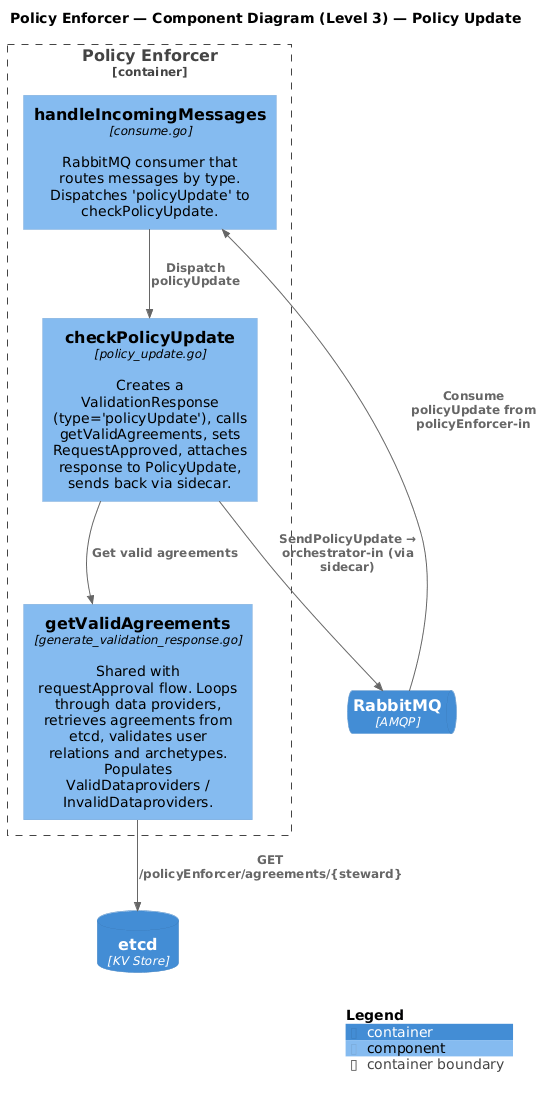

The diagram above was rendered by PlantUML. Its source (embedded in the PNG):
@startuml C4_Level3_PolicyEnforcer
!include <C4/C4_Component>

title Policy Enforcer — Component Diagram (Level 3) — Policy Update

Container_Boundary(pe, "Policy Enforcer") {

    Component(router, "handleIncomingMessages", "consume.go", "RabbitMQ consumer that routes messages by type. Dispatches 'policyUpdate' to checkPolicyUpdate.")

    Component(check, "checkPolicyUpdate", "policy_update.go", "Creates a ValidationResponse (type='policyUpdate'), calls getValidAgreements, sets RequestApproved, attaches response to PolicyUpdate, sends back via sidecar.")

    Component(validate, "getValidAgreements", "generate_validation_response.go", "Shared with requestApproval flow. Loops through data providers, retrieves agreements from etcd, validates user relations and archetypes. Populates ValidDataproviders / InvalidDataproviders.")
}

ContainerQueue(rabbit, "RabbitMQ", "AMQP")
ContainerDb(etcd, "etcd", "KV Store")

Rel(rabbit, router, "Consume policyUpdate from policyEnforcer-in")
Rel(router, check, "Dispatch policyUpdate")
Rel(check, validate, "Get valid agreements")
Rel(validate, etcd, "GET /policyEnforcer/agreements/{steward}")
Rel(check, rabbit, "SendPolicyUpdate → orchestrator-in (via sidecar)")

SHOW_LEGEND()
@enduml